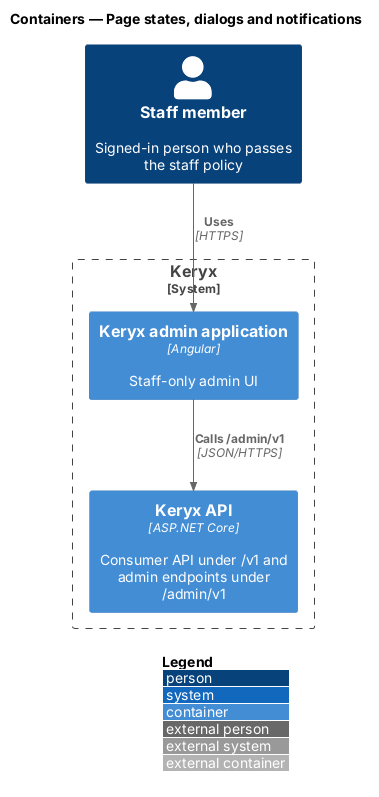

The diagram above was rendered by PlantUML. Its source (embedded in the PNG):
@startuml
!include <C4/C4_Container>
LAYOUT_WITH_LEGEND()
title Containers — Page states, dialogs and notifications

Person(staff, "Staff member", "Signed-in person who passes the staff policy")
System_Boundary(keryx, "Keryx") {
  Container(admin, "Keryx admin application", "Angular", "Staff-only admin UI")
  Container(api, "Keryx API", "ASP.NET Core", "Consumer API under /v1 and admin endpoints under /admin/v1")
}

Rel(staff, admin, "Uses", "HTTPS")
Rel(admin, api, "Calls /admin/v1", "JSON/HTTPS")
@enduml